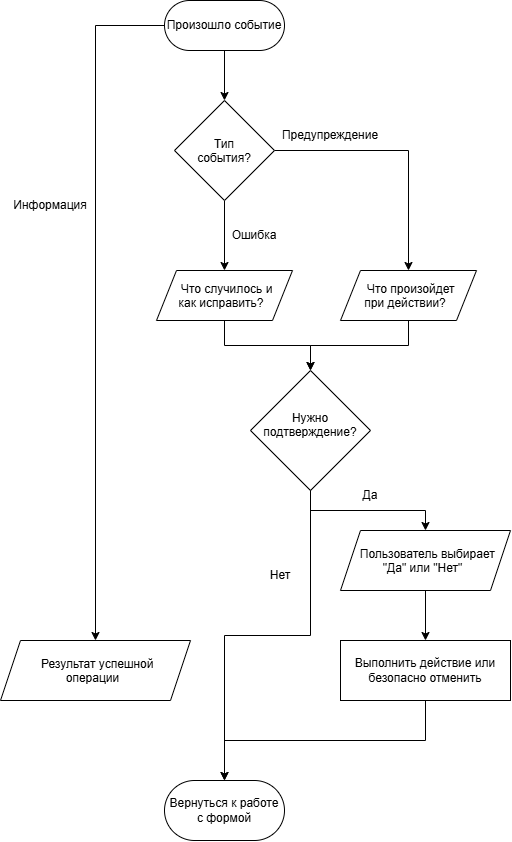

The diagram above was exported from draw.io. Its source (the exported page's mxGraphModel, read from the mxfile embedded in the PNG):
<mxGraphModel dx="578" dy="1537" grid="1" gridSize="10" guides="1" tooltips="1" connect="1" arrows="1" fold="1" page="1" pageScale="1" pageWidth="827" pageHeight="1169" math="0" shadow="0">
  <root>
    <mxCell id="0" />
    <mxCell id="1" parent="0" />
    <mxCell id="scoxYpPLv0XVyc64dQmA-10" edge="1" parent="1" source="scoxYpPLv0XVyc64dQmA-1" style="edgeStyle=orthogonalEdgeStyle;rounded=0;orthogonalLoop=1;jettySize=auto;html=1;exitX=0.5;exitY=1;exitDx=0;exitDy=0;entryX=0.5;entryY=0;entryDx=0;entryDy=0;" target="scoxYpPLv0XVyc64dQmA-2">
      <mxGeometry relative="1" as="geometry" />
    </mxCell>
    <mxCell id="scoxYpPLv0XVyc64dQmA-13" edge="1" parent="1" source="scoxYpPLv0XVyc64dQmA-1" style="edgeStyle=orthogonalEdgeStyle;rounded=0;orthogonalLoop=1;jettySize=auto;html=1;exitX=0;exitY=0.5;exitDx=0;exitDy=0;entryX=0.5;entryY=0;entryDx=0;entryDy=0;" target="scoxYpPLv0XVyc64dQmA-8">
      <mxGeometry relative="1" as="geometry" />
    </mxCell>
    <mxCell id="scoxYpPLv0XVyc64dQmA-1" parent="1" style="rounded=1;whiteSpace=wrap;html=1;roundedPerimeter=1;arcSize=50;" value="Произошло событие" vertex="1">
      <mxGeometry height="50" width="120" x="354" y="30" as="geometry" />
    </mxCell>
    <mxCell id="scoxYpPLv0XVyc64dQmA-11" edge="1" parent="1" source="scoxYpPLv0XVyc64dQmA-2" style="edgeStyle=orthogonalEdgeStyle;rounded=0;orthogonalLoop=1;jettySize=auto;html=1;exitX=0.5;exitY=1;exitDx=0;exitDy=0;entryX=0.5;entryY=0;entryDx=0;entryDy=0;" target="scoxYpPLv0XVyc64dQmA-3">
      <mxGeometry relative="1" as="geometry" />
    </mxCell>
    <mxCell id="scoxYpPLv0XVyc64dQmA-12" edge="1" parent="1" source="scoxYpPLv0XVyc64dQmA-2" style="edgeStyle=orthogonalEdgeStyle;rounded=0;orthogonalLoop=1;jettySize=auto;html=1;exitX=1;exitY=0.5;exitDx=0;exitDy=0;entryX=0.5;entryY=0;entryDx=0;entryDy=0;" target="scoxYpPLv0XVyc64dQmA-4">
      <mxGeometry relative="1" as="geometry" />
    </mxCell>
    <mxCell id="scoxYpPLv0XVyc64dQmA-2" parent="1" style="rhombus;whiteSpace=wrap;html=1;shapeInside=1;" value="Тип события?" vertex="1">
      <mxGeometry height="100" width="100" x="364" y="130" as="geometry" />
    </mxCell>
    <mxCell id="scoxYpPLv0XVyc64dQmA-14" edge="1" parent="1" source="scoxYpPLv0XVyc64dQmA-3" style="edgeStyle=orthogonalEdgeStyle;rounded=0;orthogonalLoop=1;jettySize=auto;html=1;exitX=0.5;exitY=1;exitDx=0;exitDy=0;entryX=0.5;entryY=0;entryDx=0;entryDy=0;" target="scoxYpPLv0XVyc64dQmA-5">
      <mxGeometry relative="1" as="geometry" />
    </mxCell>
    <mxCell id="scoxYpPLv0XVyc64dQmA-3" parent="1" style="shape=parallelogram;perimeter=parallelogramPerimeter;whiteSpace=wrap;html=1;shapeInside=1;fixedSize=1;" value="Что случилось и как исправить?" vertex="1">
      <mxGeometry height="50" width="136" x="346" y="300" as="geometry" />
    </mxCell>
    <mxCell id="scoxYpPLv0XVyc64dQmA-15" edge="1" parent="1" source="scoxYpPLv0XVyc64dQmA-4" style="edgeStyle=orthogonalEdgeStyle;rounded=0;orthogonalLoop=1;jettySize=auto;html=1;exitX=0.5;exitY=1;exitDx=0;exitDy=0;entryX=0.5;entryY=0;entryDx=0;entryDy=0;" target="scoxYpPLv0XVyc64dQmA-5">
      <mxGeometry relative="1" as="geometry" />
    </mxCell>
    <mxCell id="scoxYpPLv0XVyc64dQmA-4" parent="1" style="shape=parallelogram;perimeter=parallelogramPerimeter;whiteSpace=wrap;html=1;shapeInside=1;fixedSize=1;" value="Что произойдет при действии?" vertex="1">
      <mxGeometry height="50" width="136" x="530" y="300" as="geometry" />
    </mxCell>
    <mxCell id="scoxYpPLv0XVyc64dQmA-18" edge="1" parent="1" source="scoxYpPLv0XVyc64dQmA-5" style="edgeStyle=orthogonalEdgeStyle;rounded=0;orthogonalLoop=1;jettySize=auto;html=1;exitX=0.5;exitY=1;exitDx=0;exitDy=0;entryX=0.5;entryY=0;entryDx=0;entryDy=0;" target="scoxYpPLv0XVyc64dQmA-9">
      <mxGeometry relative="1" as="geometry" />
    </mxCell>
    <mxCell id="scoxYpPLv0XVyc64dQmA-5" parent="1" style="rhombus;whiteSpace=wrap;html=1;shapeInside=1;" value="Нужно подтверждение?" vertex="1">
      <mxGeometry height="120" width="120" x="440" y="400" as="geometry" />
    </mxCell>
    <mxCell id="scoxYpPLv0XVyc64dQmA-19" edge="1" parent="1" source="scoxYpPLv0XVyc64dQmA-6" style="edgeStyle=orthogonalEdgeStyle;rounded=0;orthogonalLoop=1;jettySize=auto;html=1;exitX=0.5;exitY=1;exitDx=0;exitDy=0;entryX=0.5;entryY=0;entryDx=0;entryDy=0;" target="scoxYpPLv0XVyc64dQmA-7">
      <mxGeometry relative="1" as="geometry" />
    </mxCell>
    <mxCell id="scoxYpPLv0XVyc64dQmA-6" parent="1" style="shape=parallelogram;perimeter=parallelogramPerimeter;whiteSpace=wrap;html=1;shapeInside=1;fixedSize=1;" value="Пользователь выбирает &quot;Да&quot; или &quot;Нет&quot;" vertex="1">
      <mxGeometry height="60" width="170" x="530" y="560" as="geometry" />
    </mxCell>
    <mxCell id="scoxYpPLv0XVyc64dQmA-20" edge="1" parent="1" source="scoxYpPLv0XVyc64dQmA-7" style="edgeStyle=orthogonalEdgeStyle;rounded=0;orthogonalLoop=1;jettySize=auto;html=1;exitX=0.5;exitY=1;exitDx=0;exitDy=0;entryX=0.5;entryY=0;entryDx=0;entryDy=0;" target="scoxYpPLv0XVyc64dQmA-9">
      <mxGeometry relative="1" as="geometry" />
    </mxCell>
    <mxCell id="scoxYpPLv0XVyc64dQmA-7" parent="1" style="rounded=0;whiteSpace=wrap;html=1;" value="Выполнить действие или безопасно отменить" vertex="1">
      <mxGeometry height="60" width="170" x="530" y="670" as="geometry" />
    </mxCell>
    <mxCell id="scoxYpPLv0XVyc64dQmA-8" parent="1" style="shape=parallelogram;perimeter=parallelogramPerimeter;whiteSpace=wrap;html=1;shapeInside=1;fixedSize=1;" value="Результат успешной операции" vertex="1">
      <mxGeometry height="60" width="190" x="190" y="670" as="geometry" />
    </mxCell>
    <mxCell id="scoxYpPLv0XVyc64dQmA-9" parent="1" style="rounded=1;whiteSpace=wrap;html=1;roundedPerimeter=1;arcSize=50;" value="Вернуться к работе с формой" vertex="1">
      <mxGeometry height="60" width="120" x="354" y="810" as="geometry" />
    </mxCell>
    <mxCell id="scoxYpPLv0XVyc64dQmA-16" edge="1" parent="1" source="scoxYpPLv0XVyc64dQmA-5" style="edgeStyle=orthogonalEdgeStyle;rounded=0;orthogonalLoop=1;jettySize=auto;html=1;exitX=0.5;exitY=1;exitDx=0;exitDy=0;entryX=0.5;entryY=0;entryDx=0;entryDy=0;" target="scoxYpPLv0XVyc64dQmA-6">
      <mxGeometry relative="1" x="0.1097" as="geometry" />
    </mxCell>
    <mxCell id="scoxYpPLv0XVyc64dQmA-21" parent="1" style="text;html=1;whiteSpace=wrap;strokeColor=none;fillColor=none;align=center;verticalAlign=middle;rounded=0;" value="Ошибка" vertex="1">
      <mxGeometry height="30" width="60" x="414" y="250" as="geometry" />
    </mxCell>
    <mxCell id="scoxYpPLv0XVyc64dQmA-22" parent="1" style="text;html=1;whiteSpace=wrap;strokeColor=none;fillColor=none;align=center;verticalAlign=middle;rounded=0;" value="Предупреждение" vertex="1">
      <mxGeometry height="30" width="60" x="490" y="150" as="geometry" />
    </mxCell>
    <mxCell id="scoxYpPLv0XVyc64dQmA-23" parent="1" style="text;html=1;whiteSpace=wrap;strokeColor=none;fillColor=none;align=center;verticalAlign=middle;rounded=0;" value="Информация" vertex="1">
      <mxGeometry height="30" width="60" x="210" y="220" as="geometry" />
    </mxCell>
    <mxCell id="scoxYpPLv0XVyc64dQmA-24" parent="1" style="text;html=1;whiteSpace=wrap;strokeColor=none;fillColor=none;align=center;verticalAlign=middle;rounded=0;" value="Да" vertex="1">
      <mxGeometry height="30" width="60" x="530" y="510" as="geometry" />
    </mxCell>
    <mxCell id="scoxYpPLv0XVyc64dQmA-25" parent="1" style="text;html=1;whiteSpace=wrap;strokeColor=none;fillColor=none;align=center;verticalAlign=middle;rounded=0;" value="Нет" vertex="1">
      <mxGeometry height="30" width="60" x="440" y="590" as="geometry" />
    </mxCell>
  </root>
</mxGraphModel>